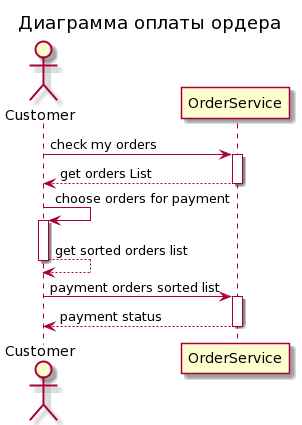

The diagram above was rendered by PlantUML. Its source (embedded in the PNG):
@startuml
autoactivate on
title Диаграмма оплаты ордера    
actor Customer as Customer
participant OrderService as OS


Customer -> OS : check my orders
return get orders List

Customer -> Customer : choose orders for payment
return get sorted orders list

Customer -> OS : payment orders sorted list
return payment status
@enduml